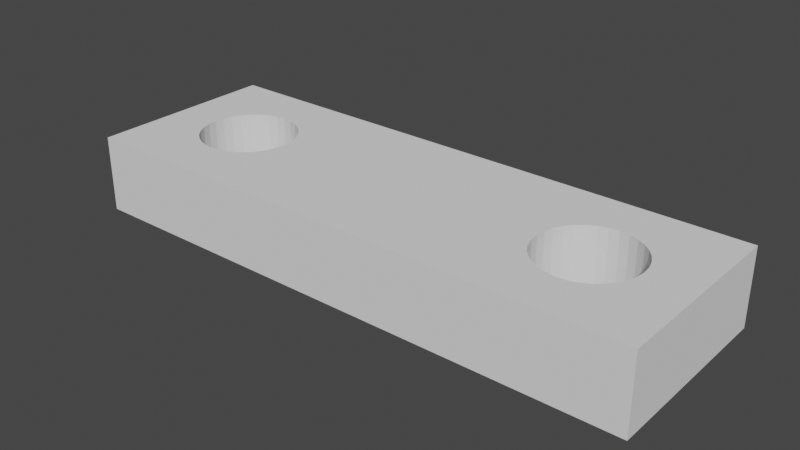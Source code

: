 # Source: RightAuxHand.blend  (saved by Blender 2.91.10; exported with 4.5.12 LTS)
import bpy
from mathutils import Matrix  # noqa: F401  (used for matrix-valued properties, if any)

bpy.ops.wm.read_factory_settings(use_empty=True)
scene = bpy.context.scene
scene.name = 'Scene'

# ---- collections
col_collection = bpy.data.collections.new('Collection'); scene.collection.children.link(col_collection)

# ---- world
world_world = bpy.data.worlds.new('World'); scene.world = world_world
world_world.use_nodes = True; world_world.node_tree.nodes.clear()
_N = world_world.node_tree.nodes; _L = world_world.node_tree.links
n0 = _N.new('ShaderNodeOutputWorld'); n0.name = 'World Output'; n0.location = (300, 300)
n1 = _N.new('ShaderNodeBackground'); n1.name = 'Background'; n1.location = (10, 300)
n1.inputs[0].default_value = (0.05088, 0.05088, 0.05088, 1.0)
_L.new(n1.outputs[0], n0.inputs[0])
n0.is_active_output = True
world_world.color = (0.05088, 0.05088, 0.05088)
world_world.use_sun_shadow = False
world_world.sun_shadow_jitter_overblur = 0.0

# ---- meshes
me_chassis_001 = bpy.data.meshes.new('Chassis.001')
me_chassis_001.from_pydata([(-20.0, 10.0, 0.0), (-20.0, 10.0, 4.0), (-20.0, 0.0, 4.0), (-20.0, 0.0, 0.0), (0.0, 10.0, 0.0), (7.629e-06, 10.0, 4.0), (0.0, 0.0, 0.0), (7.629e-06, 0.0, 4.0), (-30.0, 0.0, 4.0), (-30.0, 10.0, 4.0), (-30.0, 10.0, 0.0), (-30.0, 0.0, 0.0), (-24.51, 7.465, 4.0), (-24.51, 7.465, 0.0), (-25.0, 7.513, 4.0), (-25.0, 7.513, 0.0), (-25.49, 7.465, 4.0), (-25.49, 7.465, 0.0), (-25.96, 7.322, 4.0), (-25.96, 7.322, 0.0), (-24.04, 7.322, 4.0), (-24.04, 7.322, 0.0), (-23.6, 7.089, 4.0), (-23.6, 7.089, 0.0), (-22.91, 6.396, 4.0), (-22.91, 6.396, 0.0), (-23.22, 6.777, 4.0), (-23.22, 6.777, 0.0), (-27.32, 5.962, 4.0), (-27.32, 5.962, 0.0), (-26.4, 7.089, 4.0), (-26.4, 7.089, 0.0), (-27.09, 6.396, 4.0), (-27.09, 6.396, 0.0), (-26.78, 6.777, 4.0), (-26.78, 6.777, 0.0), (-22.68, 5.962, 4.0), (-22.68, 5.962, 0.0), (-22.54, 5.49, 4.0), (-22.54, 5.49, 0.0), (-27.09, 3.604, 4.0), (-27.09, 3.604, 0.0), (-22.68, 4.038, 4.0), (-22.68, 4.038, 0.0), (-27.46, 5.49, 4.0), (-27.46, 5.49, 0.0), (-22.91, 3.604, 4.0), (-22.91, 3.604, 0.0), (-22.54, 4.51, 4.0), (-22.54, 4.51, 0.0), (-22.49, 5.0, 4.0), (-22.49, 5.0, 0.0), (-27.46, 4.51, 4.0), (-27.46, 4.51, 0.0), (-27.51, 5.0, 4.0), (-27.51, 5.0, 0.0), (-27.32, 4.038, 4.0), (-27.32, 4.038, 0.0), (-26.78, 3.223, 4.0), (-26.78, 3.223, 0.0), (-23.22, 3.223, 4.0), (-23.22, 3.223, 0.0), (-24.04, 2.679, 4.0), (-24.04, 2.679, 0.0), (-23.6, 2.911, 4.0), (-23.6, 2.911, 0.0), (-25.0, 2.487, 4.0), (-25.0, 2.487, 0.0), (-25.49, 2.536, 4.0), (-25.49, 2.536, 0.0), (-26.4, 2.911, 4.0), (-26.4, 2.911, 0.0), (-25.96, 2.679, 4.0), (-25.96, 2.679, 0.0), (-24.51, 2.536, 4.0), (-24.51, 2.536, 0.0), (-6.777, 3.223, 4.0), (-6.777, 3.223, 0.0), (-7.089, 3.604, 4.0), (-7.089, 3.604, 0.0), (-2.679, 5.962, 4.0), (-2.679, 5.962, 0.0), (-6.396, 2.911, 4.0), (-6.396, 2.911, 0.0), (-2.536, 5.49, 4.0), (-2.536, 5.49, 0.0), (-5.0, 7.513, 4.0), (-5.0, 7.513, 0.0), (-4.51, 7.464, 4.0), (-4.51, 7.464, 0.0), (-4.038, 7.321, 4.0), (-4.038, 7.321, 0.0), (-6.777, 6.777, 4.0), (-6.777, 6.777, 0.0), (-7.322, 5.962, 4.0), (-7.322, 5.962, 0.0), (-6.396, 7.089, 4.0), (-6.396, 7.089, 0.0), (-7.089, 6.396, 4.0), (-7.089, 6.396, 0.0), (-7.513, 5.0, 4.0), (-7.513, 5.0, 0.0), (-7.465, 5.49, 4.0), (-7.465, 5.49, 0.0), (-2.487, 5.0, 4.0), (-2.487, 5.0, 0.0), (-2.536, 4.51, 4.0), (-2.536, 4.51, 0.0), (-7.322, 4.038, 4.0), (-7.322, 4.038, 0.0), (-7.465, 4.51, 4.0), (-7.465, 4.51, 0.0), (-2.679, 4.038, 4.0), (-2.679, 4.038, 0.0), (-3.223, 3.223, 4.0), (-3.223, 3.223, 0.0), (-2.911, 3.604, 4.0), (-2.911, 3.604, 0.0), (-3.604, 2.911, 4.0), (-3.604, 2.911, 0.0), (-4.51, 2.535, 4.0), (-4.51, 2.535, 0.0), (-4.038, 2.678, 4.0), (-4.038, 2.678, 0.0), (-5.0, 2.487, 4.0), (-5.0, 2.487, 0.0), (-5.962, 7.321, 4.0), (-5.962, 7.321, 0.0), (-5.49, 7.464, 4.0), (-5.49, 7.464, 0.0), (-3.604, 7.089, 4.0), (-3.604, 7.089, 0.0), (-3.223, 6.777, 4.0), (-3.223, 6.777, 0.0), (-2.911, 6.396, 4.0), (-2.911, 6.396, 0.0), (-5.962, 2.678, 4.0), (-5.962, 2.678, 0.0), (-5.49, 2.535, 4.0), (-5.49, 2.535, 0.0)], [], [(2, 1, 50, 48, 42, 46, 60, 64, 62, 74, 66, 68, 72, 70, 58, 40, 56, 52, 54, 9, 8), (6, 7, 2, 3), (5, 1, 2, 100, 102, 94, 98, 92, 96, 126, 128, 86, 88, 90, 130, 132, 134, 80, 84, 104, 7), (0, 4, 6, 105, 85, 81, 135, 133, 131, 91, 89, 87, 129, 127, 97, 93, 99, 95, 103, 101, 3), (0, 1, 5, 4), (6, 4, 5, 7), (11, 8, 9, 10), (3, 2, 8, 11), (0, 51, 39, 37, 25, 27, 23, 21, 13, 15, 17, 19, 31, 35, 33, 29, 45, 55, 10), (1, 0, 10, 9), (55, 54, 52, 53), (73, 72, 68, 69), (57, 56, 40, 41), (17, 16, 18, 19), (67, 66, 74, 75), (35, 34, 32, 33), (31, 30, 34, 35), (23, 22, 20, 21), (59, 58, 70, 71), (71, 70, 72, 73), (51, 50, 38, 39), (65, 64, 60, 61), (45, 44, 54, 55), (27, 26, 22, 23), (21, 20, 12, 13), (37, 36, 24, 25), (39, 38, 36, 37), (43, 42, 48, 49), (61, 60, 46, 47), (41, 40, 58, 59), (19, 18, 30, 31), (15, 14, 16, 17), (25, 24, 26, 27), (29, 28, 44, 45), (53, 52, 56, 57), (33, 32, 28, 29), (49, 48, 50, 51), (13, 12, 14, 15), (47, 46, 42, 43), (75, 74, 62, 63), (10, 55, 53, 57, 41, 59, 71, 73, 69, 67, 75, 63, 65, 61, 47, 43, 49, 51, 0, 3, 11), (63, 62, 64, 65), (9, 54, 44, 28, 32, 34, 30, 18, 16, 14, 12, 20, 22, 26, 24, 36, 38, 50, 1), (69, 68, 66, 67), (135, 134, 132, 133), (105, 104, 84, 85), (111, 110, 108, 109), (103, 102, 100, 101), (101, 100, 110, 111), (129, 128, 126, 127), (7, 104, 106, 112, 116, 114, 118, 122, 120, 124, 138, 136, 82, 76, 78, 108, 110, 100, 2), (85, 84, 80, 81), (79, 78, 76, 77), (121, 120, 122, 123), (115, 114, 116, 117), (125, 124, 120, 121), (117, 116, 112, 113), (97, 96, 92, 93), (131, 130, 90, 91), (81, 80, 134, 135), (77, 76, 82, 83), (133, 132, 130, 131), (89, 88, 86, 87), (107, 106, 104, 105), (139, 138, 124, 125), (87, 86, 128, 129), (83, 82, 136, 137), (137, 136, 138, 139), (127, 126, 96, 97), (119, 118, 114, 115), (109, 108, 78, 79), (95, 94, 102, 103), (3, 101, 111, 109, 79, 77, 83, 137, 139, 125, 121, 123, 119, 115, 117, 113, 107, 105, 6), (91, 90, 88, 89), (93, 92, 98, 99), (99, 98, 94, 95), (123, 122, 118, 119), (113, 112, 106, 107)])
_uv = me_chassis_001.uv_layers.new(name='UVMap')
_uv.uv.foreach_set('vector', [0.875, 0.5625, 0.875, 0.5, 0.875, 0.5312, 0.875, 0.5343, 0.875, 0.5373, 0.875, 0.54, 0.875, 0.5424, 0.875, 0.5443, 0.875, 0.5458, 0.875, 0.5467, 0.875, 0.547, 0.875, 0.5467, 0.875, 0.5458, 0.875, 0.5443, 0.875, 0.5424, 0.875, 0.54, 0.875, 0.5373, 0.875, 0.5343, 0.875, 0.5312, 0.875, 0.5, 0.875, 0.5625, 0.25, 0.5625, 0.75, 0.5625, 0.875, 0.5625, 0.375, 0.1875, 0.75, 0.5, 0.875, 0.5, 0.875, 0.5625, 0.797, 0.5313, 0.7967, 0.5282, 0.7958, 0.5252, 0.7943, 0.5225, 0.7924, 0.5201, 0.79, 0.5182, 0.7873, 0.5167, 0.7843, 0.5158, 0.7813, 0.5155, 0.7782, 0.5158, 0.7752, 0.5167, 0.7725, 0.5182, 0.7701, 0.5201, 0.7682, 0.5225, 0.7667, 0.5252, 0.7658, 0.5282, 0.7655, 0.5313, 0.75, 0.5625, 0.125, 0.5, 0.25, 0.5, 0.25, 0.5625, 0.2345, 0.5313, 0.2342, 0.5282, 0.2333, 0.5252, 0.2318, 0.5225, 0.2299, 0.5201, 0.2275, 0.5182, 0.2248, 0.5167, 0.2218, 0.5158, 0.2187, 0.5155, 0.2157, 0.5158, 0.2127, 0.5167, 0.21, 0.5182, 0.2076, 0.5201, 0.2057, 0.5225, 0.2042, 0.5252, 0.2033, 0.5282, 0.203, 0.5313, 0.125, 0.5625, 0.375, 0.25, 0.625, 0.25, 0.625, 0.375, 0.375, 0.375, 0.25, 0.5625, 0.25, 0.5, 0.625, 0.375, 0.75, 0.5625, 0.375, 0.1875, 0.625, 0.1875, 0.625, 0.25, 0.375, 0.25, 0.375, 0.1875, 0.875, 0.5625, 0.875, 0.5625, 0.375, 0.1875, 0.125, 0.5, 0.125, 0.5312, 0.125, 0.5282, 0.125, 0.5252, 0.125, 0.5225, 0.125, 0.5201, 0.125, 0.5182, 0.125, 0.5167, 0.125, 0.5158, 0.125, 0.5155, 0.125, 0.5158, 0.125, 0.5167, 0.125, 0.5182, 0.125, 0.5201, 0.125, 0.5225, 0.125, 0.5252, 0.125, 0.5282, 0.125, 0.5312, 0.125, 0.5, 0.625, 0.25, 0.375, 0.25, 0.375, 0.25, 0.625, 0.25, 0.1306, 0.25, 0.1306, 0.25, 0.1329, 0.2267, 0.1329, 0.2267, 0.2043, 0.1397, 0.2043, 0.1397, 0.2267, 0.1329, 0.2267, 0.1329, 0.1397, 0.2043, 0.1397, 0.2043, 0.1507, 0.1837, 0.1507, 0.1837, 0.2267, 0.3671, 0.2267, 0.3671, 0.2043, 0.3603, 0.2043, 0.3603, 0.25, 0.1306, 0.25, 0.1306, 0.2733, 0.1329, 0.2733, 0.1329, 0.1656, 0.3344, 0.1656, 0.3344, 0.1507, 0.3163, 0.1507, 0.3163, 0.1837, 0.3493, 0.1837, 0.3493, 0.1656, 0.3344, 0.1656, 0.3344, 0.3163, 0.3493, 0.3163, 0.3493, 0.2957, 0.3603, 0.2957, 0.3603, 0.1656, 0.1656, 0.1656, 0.1656, 0.1837, 0.1507, 0.1837, 0.1507, 0.1837, 0.1507, 0.1837, 0.1507, 0.2043, 0.1397, 0.2043, 0.1397, 0.3694, 0.25, 0.3694, 0.25, 0.3671, 0.2733, 0.3671, 0.2733, 0.3163, 0.1507, 0.3163, 0.1507, 0.3344, 0.1656, 0.3344, 0.1656, 0.1329, 0.2733, 0.1329, 0.2733, 0.1306, 0.25, 0.1306, 0.25, 0.3344, 0.3344, 0.3344, 0.3344, 0.3163, 0.3493, 0.3163, 0.3493, 0.2957, 0.3603, 0.2957, 0.3603, 0.2733, 0.3671, 0.2733, 0.3671, 0.3603, 0.2957, 0.3603, 0.2957, 0.3493, 0.3163, 0.3493, 0.3163, 0.3671, 0.2733, 0.3671, 0.2733, 0.3603, 0.2957, 0.3603, 0.2957, 0.3603, 0.2043, 0.3603, 0.2043, 0.3671, 0.2267, 0.3671, 0.2267, 0.3344, 0.1656, 0.3344, 0.1656, 0.3493, 0.1837, 0.3493, 0.1837, 0.1507, 0.1837, 0.1507, 0.1837, 0.1656, 0.1656, 0.1656, 0.1656, 0.2043, 0.3603, 0.2043, 0.3603, 0.1837, 0.3493, 0.1837, 0.3493, 0.25, 0.3694, 0.25, 0.3694, 0.2267, 0.3671, 0.2267, 0.3671, 0.3493, 0.3163, 0.3493, 0.3163, 0.3344, 0.3344, 0.3344, 0.3344, 0.1397, 0.2957, 0.1397, 0.2957, 0.1329, 0.2733, 0.1329, 0.2733, 0.1329, 0.2267, 0.1329, 0.2267, 0.1397, 0.2043, 0.1397, 0.2043, 0.1507, 0.3163, 0.1507, 0.3163, 0.1397, 0.2957, 0.1397, 0.2957, 0.3671, 0.2267, 0.3671, 0.2267, 0.3694, 0.25, 0.3694, 0.25, 0.2733, 0.3671, 0.2733, 0.3671, 0.25, 0.3694, 0.25, 0.3694, 0.3493, 0.1837, 0.3493, 0.1837, 0.3603, 0.2043, 0.3603, 0.2043, 0.2733, 0.1329, 0.2733, 0.1329, 0.2957, 0.1397, 0.2957, 0.1397, 0.125, 0.5, 0.125, 0.5312, 0.125, 0.5343, 0.125, 0.5373, 0.125, 0.54, 0.125, 0.5424, 0.125, 0.5443, 0.125, 0.5458, 0.125, 0.5467, 0.125, 0.547, 0.125, 0.5467, 0.125, 0.5458, 0.125, 0.5443, 0.125, 0.5424, 0.125, 0.54, 0.125, 0.5373, 0.125, 0.5343, 0.125, 0.5312, 0.125, 0.5, 0.125, 0.5625, 0.125, 0.5625, 0.2957, 0.1397, 0.2957, 0.1397, 0.3163, 0.1507, 0.3163, 0.1507, 0.875, 0.5, 0.875, 0.5312, 0.875, 0.5282, 0.875, 0.5252, 0.875, 0.5225, 0.875, 0.5201, 0.875, 0.5182, 0.875, 0.5167, 0.875, 0.5158, 0.875, 0.5155, 0.875, 0.5158, 0.875, 0.5167, 0.875, 0.5182, 0.875, 0.5201, 0.875, 0.5225, 0.875, 0.5252, 0.875, 0.5282, 0.875, 0.5312, 0.875, 0.5, 0.2267, 0.1329, 0.2267, 0.1329, 0.25, 0.1306, 0.25, 0.1306, 0.3493, 0.3163, 0.3493, 0.3163, 0.3344, 0.3344, 0.3344, 0.3344, 0.3694, 0.25, 0.3694, 0.25, 0.3671, 0.2733, 0.3671, 0.2733, 0.1329, 0.2267, 0.1329, 0.2267, 0.1397, 0.2043, 0.1397, 0.2043, 0.1329, 0.2733, 0.1329, 0.2733, 0.1306, 0.25, 0.1306, 0.25, 0.1306, 0.25, 0.1306, 0.25, 0.1329, 0.2267, 0.1329, 0.2267, 0.2267, 0.3671, 0.2267, 0.3671, 0.2043, 0.3603, 0.2043, 0.3603, 0.75, 0.5625, 0.7655, 0.5313, 0.7658, 0.5343, 0.7667, 0.5373, 0.7682, 0.54, 0.7701, 0.5424, 0.7725, 0.5443, 0.7752, 0.5458, 0.7782, 0.5467, 0.7813, 0.547, 0.7843, 0.5467, 0.7873, 0.5458, 0.79, 0.5443, 0.7924, 0.5424, 0.7943, 0.54, 0.7958, 0.5373, 0.7967, 0.5343, 0.797, 0.5313, 0.875, 0.5625, 0.3671, 0.2733, 0.3671, 0.2733, 0.3603, 0.2957, 0.3603, 0.2957, 0.1507, 0.1837, 0.1507, 0.1837, 0.1656, 0.1656, 0.1656, 0.1656, 0.2733, 0.1329, 0.2733, 0.1329, 0.2957, 0.1397, 0.2957, 0.1397, 0.3344, 0.1656, 0.3344, 0.1656, 0.3493, 0.1837, 0.3493, 0.1837, 0.25, 0.1306, 0.25, 0.1306, 0.2733, 0.1329, 0.2733, 0.1329, 0.3493, 0.1837, 0.3493, 0.1837, 0.3603, 0.2043, 0.3603, 0.2043, 0.1837, 0.3493, 0.1837, 0.3493, 0.1656, 0.3344, 0.1656, 0.3344, 0.3163, 0.3493, 0.3163, 0.3493, 0.2957, 0.3603, 0.2957, 0.3603, 0.3603, 0.2957, 0.3603, 0.2957, 0.3493, 0.3163, 0.3493, 0.3163, 0.1656, 0.1656, 0.1656, 0.1656, 0.1837, 0.1507, 0.1837, 0.1507, 0.3344, 0.3344, 0.3344, 0.3344, 0.3163, 0.3493, 0.3163, 0.3493, 0.2733, 0.3671, 0.2733, 0.3671, 0.25, 0.3694, 0.25, 0.3694, 0.3671, 0.2267, 0.3671, 0.2267, 0.3694, 0.25, 0.3694, 0.25, 0.2267, 0.1329, 0.2267, 0.1329, 0.25, 0.1306, 0.25, 0.1306, 0.25, 0.3694, 0.25, 0.3694, 0.2267, 0.3671, 0.2267, 0.3671, 0.1837, 0.1507, 0.1837, 0.1507, 0.2043, 0.1397, 0.2043, 0.1397, 0.2043, 0.1397, 0.2043, 0.1397, 0.2267, 0.1329, 0.2267, 0.1329, 0.2043, 0.3603, 0.2043, 0.3603, 0.1837, 0.3493, 0.1837, 0.3493, 0.3163, 0.1507, 0.3163, 0.1507, 0.3344, 0.1656, 0.3344, 0.1656, 0.1397, 0.2043, 0.1397, 0.2043, 0.1507, 0.1837, 0.1507, 0.1837, 0.1397, 0.2957, 0.1397, 0.2957, 0.1329, 0.2733, 0.1329, 0.2733, 0.125, 0.5625, 0.203, 0.5313, 0.2033, 0.5343, 0.2042, 0.5373, 0.2057, 0.54, 0.2076, 0.5424, 0.21, 0.5443, 0.2127, 0.5458, 0.2157, 0.5467, 0.2187, 0.547, 0.2218, 0.5467, 0.2248, 0.5458, 0.2275, 0.5443, 0.2299, 0.5424, 0.2318, 0.54, 0.2333, 0.5373, 0.2342, 0.5343, 0.2345, 0.5313, 0.25, 0.5625, 0.2957, 0.3603, 0.2957, 0.3603, 0.2733, 0.3671, 0.2733, 0.3671, 0.1656, 0.3344, 0.1656, 0.3344, 0.1507, 0.3163, 0.1507, 0.3163, 0.1507, 0.3163, 0.1507, 0.3163, 0.1397, 0.2957, 0.1397, 0.2957, 0.2957, 0.1397, 0.2957, 0.1397, 0.3163, 0.1507, 0.3163, 0.1507, 0.3603, 0.2043, 0.3603, 0.2043, 0.3671, 0.2267, 0.3671, 0.2267])
me_chassis_001.use_remesh_fix_poles = True
me_chassis_001.use_remesh_preserve_attributes = False
me_chassis_001.use_mirror_vertex_groups = False
me_chassis_001.update()

# ---- objects
ob_rightauxhand = bpy.data.objects.new('RightAuxHand', me_chassis_001)

# ---- transforms, parenting, visibility, modifiers, constraints
ob_rightauxhand.location = (0.0, 0.0, 0.0)
ob_rightauxhand.lineart.crease_threshold = 0.0

# ---- collection membership
col_collection.objects.link(ob_rightauxhand)

# ---- scene / render settings (as saved in the file)
scene.frame_start = 1; scene.frame_end = 250; scene.frame_set(1)
scene.render.engine = 'BLENDER_EEVEE_NEXT'
scene.cycles.use_denoising = False
scene.cycles.samples = 128
scene.cycles.sampling_pattern = 'TABULATED_SOBOL'
scene.cycles.use_adaptive_sampling = False
scene.cycles.use_light_tree = False
scene.view_settings.view_transform = 'Filmic'
scene.unit_settings.scale_length = 0.001
bpy.context.view_layer.update()

# ---- added for rendering (the .blend has no active camera and no usable light): camera, sun
cam_auto = bpy.data.cameras.new('AutoCamera')
cam_auto.lens = 50.0
cam_auto.sensor_width = 36.0
cam_auto.clip_end = 1000.0
ob_auto_camera = bpy.data.objects.new('AutoCamera', cam_auto)
scene.collection.objects.link(ob_auto_camera)
ob_auto_camera.location = (14.4913, -30.3896, 25.5931)
ob_auto_camera.rotation_euler = (1.09748, -7.21219e-08, 0.694738)
scene.camera = ob_auto_camera
light_auto_sun = bpy.data.lights.new('AutoSun', 'SUN')
light_auto_sun.energy = 3.0
light_auto_sun.angle = 0.0523599
ob_auto_sun = bpy.data.objects.new('AutoSun', light_auto_sun)
scene.collection.objects.link(ob_auto_sun)
ob_auto_sun.rotation_euler = (0.872665, 0.174533, 0.523599)
bpy.context.view_layer.update()
